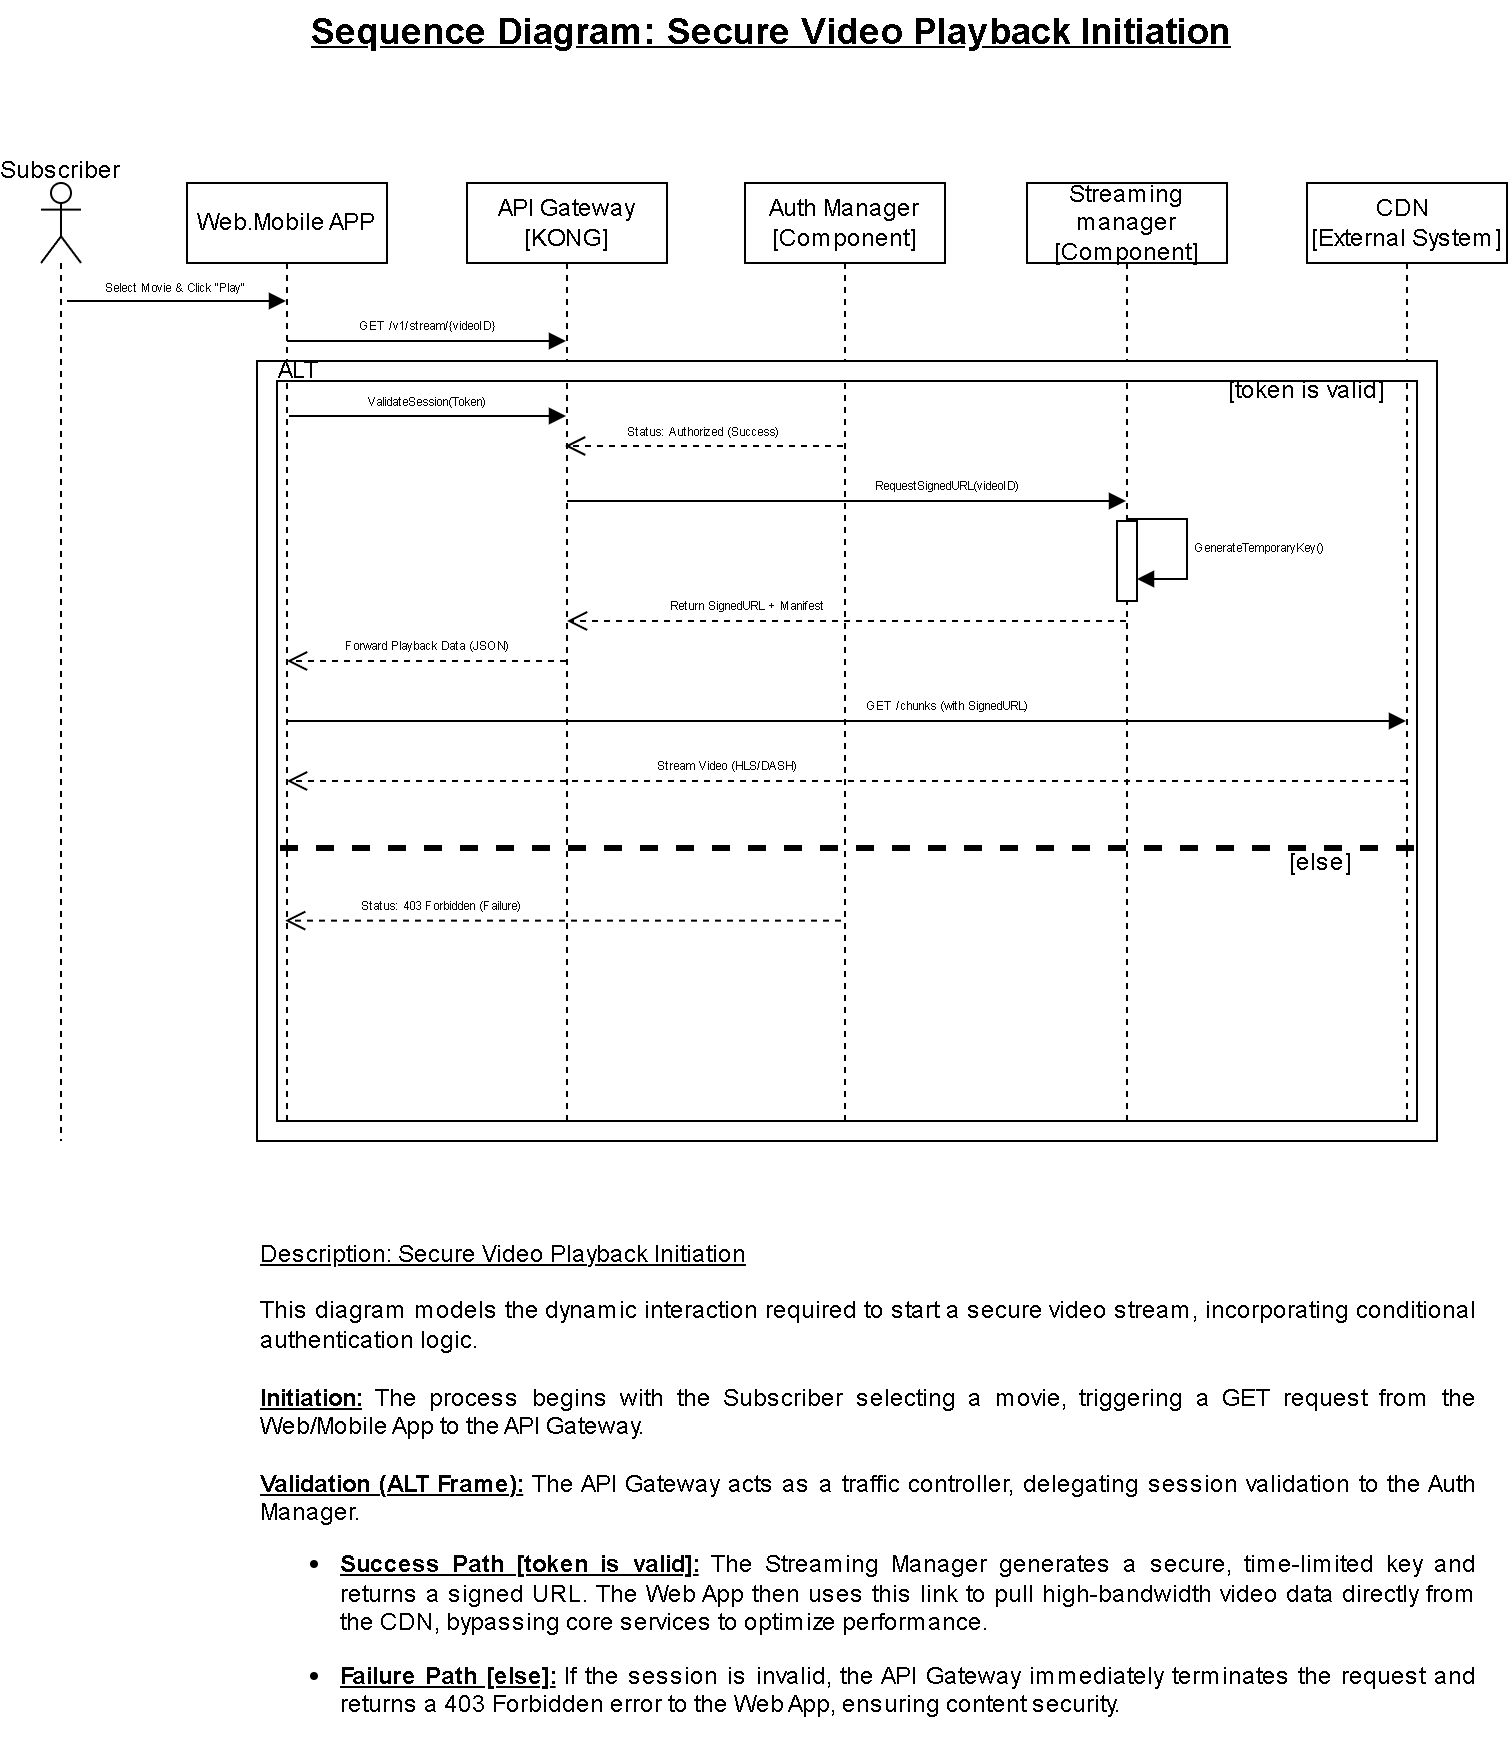

The diagram above was exported from draw.io. Its source (the exported page's mxGraphModel, read from the mxfile embedded in the PNG):
<mxGraphModel dx="1733" dy="1051" grid="1" gridSize="10" guides="1" tooltips="1" connect="1" arrows="1" fold="1" page="1" pageScale="1" pageWidth="850" pageHeight="1100" math="0" shadow="0">
  <root>
    <mxCell id="0" />
    <mxCell id="1" parent="0" />
    <mxCell id="xKvwOOf8NLTHsFuvRd4J-3" parent="1" style="shape=umlLifeline;perimeter=lifelinePerimeter;whiteSpace=wrap;html=1;container=1;dropTarget=0;collapsible=0;recursiveResize=0;outlineConnect=0;portConstraint=eastwest;newEdgeStyle={&quot;curved&quot;:0,&quot;rounded&quot;:0};participant=umlActor;" value="" vertex="1">
      <mxGeometry height="479" width="20" x="60" y="121" as="geometry" />
    </mxCell>
    <mxCell id="xKvwOOf8NLTHsFuvRd4J-4" parent="1" style="shape=umlLifeline;perimeter=lifelinePerimeter;whiteSpace=wrap;html=1;container=1;dropTarget=0;collapsible=0;recursiveResize=0;outlineConnect=0;portConstraint=eastwest;newEdgeStyle={&quot;curved&quot;:0,&quot;rounded&quot;:0};" value="Web.Mobile APP" vertex="1">
      <mxGeometry height="479" width="100" x="133" y="121" as="geometry" />
    </mxCell>
    <mxCell id="xKvwOOf8NLTHsFuvRd4J-5" parent="1" style="shape=umlLifeline;perimeter=lifelinePerimeter;whiteSpace=wrap;html=1;container=1;dropTarget=0;collapsible=0;recursiveResize=0;outlineConnect=0;portConstraint=eastwest;newEdgeStyle={&quot;curved&quot;:0,&quot;rounded&quot;:0};" value="API Gateway&lt;div&gt;[KONG]&lt;/div&gt;" vertex="1">
      <mxGeometry height="479" width="100" x="273" y="121" as="geometry" />
    </mxCell>
    <mxCell id="xKvwOOf8NLTHsFuvRd4J-6" parent="1" style="shape=umlLifeline;perimeter=lifelinePerimeter;whiteSpace=wrap;html=1;container=1;dropTarget=0;collapsible=0;recursiveResize=0;outlineConnect=0;portConstraint=eastwest;newEdgeStyle={&quot;curved&quot;:0,&quot;rounded&quot;:0};" value="Auth Manager&lt;div&gt;[Component]&lt;/div&gt;" vertex="1">
      <mxGeometry height="479" width="100" x="412" y="121" as="geometry" />
    </mxCell>
    <mxCell id="xKvwOOf8NLTHsFuvRd4J-7" parent="1" style="shape=umlLifeline;perimeter=lifelinePerimeter;whiteSpace=wrap;html=1;container=1;dropTarget=0;collapsible=0;recursiveResize=0;outlineConnect=0;portConstraint=eastwest;newEdgeStyle={&quot;curved&quot;:0,&quot;rounded&quot;:0};align=center;" value="Streaming manager&lt;div&gt;[Component]&lt;/div&gt;" vertex="1">
      <mxGeometry height="479" width="100" x="553" y="121" as="geometry" />
    </mxCell>
    <mxCell id="xKvwOOf8NLTHsFuvRd4J-15" parent="xKvwOOf8NLTHsFuvRd4J-7" style="html=1;points=[[0,0,0,0,5],[0,1,0,0,-5],[1,0,0,0,5],[1,1,0,0,-5]];perimeter=orthogonalPerimeter;outlineConnect=0;targetShapes=umlLifeline;portConstraint=eastwest;newEdgeStyle={&quot;curved&quot;:0,&quot;rounded&quot;:0};" value="" vertex="1">
      <mxGeometry height="40" width="10" x="45" y="169" as="geometry" />
    </mxCell>
    <mxCell id="xKvwOOf8NLTHsFuvRd4J-16" edge="1" parent="xKvwOOf8NLTHsFuvRd4J-7" style="html=1;align=left;spacingLeft=2;endArrow=block;rounded=0;edgeStyle=orthogonalEdgeStyle;curved=0;rounded=0;" target="xKvwOOf8NLTHsFuvRd4J-15" value="&lt;font style=&quot;font-size: 6px;&quot;&gt;GenerateTemporaryKey()&lt;/font&gt;">
      <mxGeometry relative="1" x="0.0084" as="geometry">
        <mxPoint as="offset" />
        <Array as="points">
          <mxPoint x="80" y="198" />
        </Array>
        <mxPoint x="50" y="168" as="sourcePoint" />
      </mxGeometry>
    </mxCell>
    <mxCell id="xKvwOOf8NLTHsFuvRd4J-8" parent="1" style="shape=umlLifeline;perimeter=lifelinePerimeter;whiteSpace=wrap;html=1;container=1;dropTarget=0;collapsible=0;recursiveResize=0;outlineConnect=0;portConstraint=eastwest;newEdgeStyle={&quot;curved&quot;:0,&quot;rounded&quot;:0};" value="CDN&amp;nbsp;&lt;div&gt;[External System]&lt;/div&gt;" vertex="1">
      <mxGeometry height="479" width="100" x="693" y="121" as="geometry" />
    </mxCell>
    <mxCell id="xKvwOOf8NLTHsFuvRd4J-9" parent="1" style="text;html=1;whiteSpace=wrap;strokeColor=none;fillColor=none;align=center;verticalAlign=middle;rounded=0;" value="Subscriber" vertex="1">
      <mxGeometry height="30" width="60" x="40" y="100" as="geometry" />
    </mxCell>
    <mxCell id="xKvwOOf8NLTHsFuvRd4J-21" edge="1" parent="1" style="html=1;verticalAlign=bottom;endArrow=open;dashed=1;endSize=8;curved=0;rounded=0;exitX=0;exitY=0;exitDx=127;exitDy=47.5;exitPerimeter=0;" target="xKvwOOf8NLTHsFuvRd4J-5" value="&lt;font style=&quot;font-size: 6px;&quot;&gt;Status: Authorized (Success)&lt;/font&gt;">
      <mxGeometry relative="1" x="0.0005" as="geometry">
        <mxPoint as="offset" />
        <mxPoint x="461" y="252.5" as="sourcePoint" />
        <mxPoint x="344" y="252.5" as="targetPoint" />
      </mxGeometry>
    </mxCell>
    <mxCell id="xKvwOOf8NLTHsFuvRd4J-22" edge="1" parent="1" style="html=1;verticalAlign=bottom;endArrow=open;dashed=1;endSize=8;curved=0;rounded=0;" value="&lt;font style=&quot;font-size: 6px;&quot;&gt;Return SignedURL + Manifest&lt;/font&gt;">
      <mxGeometry relative="1" x="0.356" as="geometry">
        <mxPoint as="offset" />
        <mxPoint x="602.5" y="340" as="sourcePoint" />
        <mxPoint x="323" y="340" as="targetPoint" />
      </mxGeometry>
    </mxCell>
    <mxCell id="xKvwOOf8NLTHsFuvRd4J-23" edge="1" parent="1" style="html=1;verticalAlign=bottom;endArrow=open;dashed=1;endSize=8;curved=0;rounded=0;" value="&lt;font style=&quot;font-size: 6px;&quot;&gt;Forward Playback Data (JSON)&lt;/font&gt;">
      <mxGeometry relative="1" x="-0.0026" as="geometry">
        <mxPoint as="offset" />
        <mxPoint x="322.5" y="360" as="sourcePoint" />
        <mxPoint x="183" y="360" as="targetPoint" />
      </mxGeometry>
    </mxCell>
    <mxCell id="xKvwOOf8NLTHsFuvRd4J-24" edge="1" parent="1" style="html=1;verticalAlign=bottom;endArrow=open;dashed=1;endSize=8;curved=0;rounded=0;" value="&lt;font style=&quot;font-size: 6px;&quot;&gt;Stream Video (HLS/DASH)&lt;/font&gt;">
      <mxGeometry relative="1" x="0.2136" as="geometry">
        <mxPoint as="offset" />
        <mxPoint x="742.5" y="420" as="sourcePoint" />
        <mxPoint x="183" y="420" as="targetPoint" />
      </mxGeometry>
    </mxCell>
    <mxCell id="xKvwOOf8NLTHsFuvRd4J-25" edge="1" parent="1" style="html=1;verticalAlign=bottom;endArrow=block;curved=0;rounded=0;fontSize=6;" target="xKvwOOf8NLTHsFuvRd4J-4" value="Select Movie &amp;amp; Click &quot;Play&quot;">
      <mxGeometry relative="1" width="80" x="-0.0002" as="geometry">
        <mxPoint as="offset" />
        <mxPoint x="73" y="180" as="sourcePoint" />
        <mxPoint x="153" y="180" as="targetPoint" />
      </mxGeometry>
    </mxCell>
    <mxCell id="xKvwOOf8NLTHsFuvRd4J-26" edge="1" parent="1" style="html=1;verticalAlign=bottom;endArrow=block;curved=0;rounded=0;" target="xKvwOOf8NLTHsFuvRd4J-5" value="&lt;font style=&quot;font-size: 6px;&quot;&gt;GET /v1/stream/{videoID}&lt;/font&gt;">
      <mxGeometry relative="1" width="80" x="-0.0024" as="geometry">
        <mxPoint as="offset" />
        <mxPoint x="183" y="200" as="sourcePoint" />
        <mxPoint x="293" y="200" as="targetPoint" />
      </mxGeometry>
    </mxCell>
    <mxCell id="xKvwOOf8NLTHsFuvRd4J-27" edge="1" parent="1" style="html=1;verticalAlign=bottom;endArrow=block;curved=0;rounded=0;exitX=0;exitY=0;exitDx=10;exitDy=22.5;exitPerimeter=0;" value="&lt;font style=&quot;font-size: 6px;&quot;&gt;ValidateSession(Token)&lt;/font&gt;">
      <mxGeometry relative="1" width="80" x="0.0005" as="geometry">
        <mxPoint as="offset" />
        <mxPoint x="183.99999999999994" y="237.5" as="sourcePoint" />
        <mxPoint x="322.5000000000001" y="237.5" as="targetPoint" />
      </mxGeometry>
    </mxCell>
    <mxCell id="xKvwOOf8NLTHsFuvRd4J-28" edge="1" parent="1" style="html=1;verticalAlign=bottom;endArrow=block;curved=0;rounded=0;" value="&lt;font style=&quot;font-size: 6px;&quot;&gt;RequestSignedURL(videoID)&lt;/font&gt;">
      <mxGeometry relative="1" width="80" x="0.3596" as="geometry">
        <mxPoint as="offset" />
        <mxPoint x="323" y="280" as="sourcePoint" />
        <mxPoint x="602.5" y="280" as="targetPoint" />
      </mxGeometry>
    </mxCell>
    <mxCell id="xKvwOOf8NLTHsFuvRd4J-29" edge="1" parent="1" style="html=1;verticalAlign=bottom;endArrow=block;curved=0;rounded=0;" value="&lt;font style=&quot;font-size: 6px;&quot;&gt;GET /chunks (with SignedURL)&lt;/font&gt;">
      <mxGeometry relative="1" width="80" x="0.1796" as="geometry">
        <mxPoint as="offset" />
        <mxPoint x="183" y="390" as="sourcePoint" />
        <mxPoint x="742.5" y="390" as="targetPoint" />
      </mxGeometry>
    </mxCell>
    <mxCell id="xKvwOOf8NLTHsFuvRd4J-30" parent="1" style="text;html=1;whiteSpace=wrap;strokeColor=none;fillColor=none;align=center;verticalAlign=middle;rounded=0;" value="&lt;font style=&quot;font-size: 18px;&quot;&gt;&lt;b&gt;&lt;u&gt;Sequence Diagram: Secure Video Playback Initiation&lt;/u&gt;&lt;/b&gt;&lt;/font&gt;" vertex="1">
      <mxGeometry height="30" width="475" x="188" y="30" as="geometry" />
    </mxCell>
    <mxCell id="xKvwOOf8NLTHsFuvRd4J-31" parent="1" style="text;html=1;whiteSpace=wrap;strokeColor=none;fillColor=none;align=left;verticalAlign=middle;rounded=0;" value="&lt;div style=&quot;text-align: justify;&quot;&gt;&lt;div&gt;&lt;u&gt;Description: Secure Video Playback Initiation&lt;/u&gt;&lt;/div&gt;&lt;div&gt;&lt;br&gt;&lt;/div&gt;&lt;div&gt;This diagram models the dynamic interaction required to start a secure video stream, incorporating conditional authentication logic.&lt;/div&gt;&lt;div&gt;&lt;br&gt;&lt;/div&gt;&lt;div&gt;&lt;u&gt;&lt;b&gt;Initiation:&lt;/b&gt;&lt;/u&gt; The process begins with the Subscriber selecting a movie, triggering a GET request from the Web/Mobile App to the API Gateway.&lt;/div&gt;&lt;div&gt;&lt;br&gt;&lt;/div&gt;&lt;div&gt;&lt;b&gt;&lt;u&gt;Validation (ALT Frame):&lt;/u&gt;&lt;/b&gt; The API Gateway acts as a traffic controller, delegating session validation to the Auth Manager.&lt;/div&gt;&lt;div&gt;&lt;ul&gt;&lt;li&gt;&lt;b&gt;&lt;u&gt;Success Path [token is valid]:&lt;/u&gt;&lt;/b&gt; The Streaming Manager generates a secure, time-limited key and returns a signed URL. The Web App then uses this link to pull high-bandwidth video data directly from the CDN, bypassing core services to optimize performance.&lt;/li&gt;&lt;/ul&gt;&lt;/div&gt;&lt;div&gt;&lt;ul&gt;&lt;li&gt;&lt;b&gt;&lt;u&gt;Failure Path [else]:&lt;/u&gt;&lt;/b&gt; If the session is invalid, the API Gateway immediately terminates the request and returns a 403 Forbidden error to the Web App, ensuring content security.&lt;/li&gt;&lt;/ul&gt;&lt;/div&gt;&lt;/div&gt;" vertex="1">
      <mxGeometry height="30" width="610" x="168" y="760" as="geometry" />
    </mxCell>
    <mxCell id="xKvwOOf8NLTHsFuvRd4J-33" parent="1" style="verticalLabelPosition=bottom;verticalAlign=top;html=1;shape=mxgraph.basic.frame;dx=10;whiteSpace=wrap;" value="" vertex="1">
      <mxGeometry height="390" width="590" x="168" y="210" as="geometry" />
    </mxCell>
    <mxCell id="xKvwOOf8NLTHsFuvRd4J-36" parent="1" style="line;strokeWidth=3;fillColor=none;align=left;verticalAlign=middle;spacingTop=-1;spacingLeft=3;spacingRight=3;rotatable=0;labelPosition=right;points=[];portConstraint=eastwest;strokeColor=inherit;dashed=1;" value="" vertex="1">
      <mxGeometry height="8" width="570" x="180" y="450" as="geometry" />
    </mxCell>
    <mxCell id="xKvwOOf8NLTHsFuvRd4J-37" edge="1" parent="1" source="xKvwOOf8NLTHsFuvRd4J-6" style="html=1;verticalAlign=bottom;endArrow=open;dashed=1;endSize=8;curved=0;rounded=0;exitX=0.48;exitY=0.77;exitDx=0;exitDy=0;exitPerimeter=0;" target="xKvwOOf8NLTHsFuvRd4J-4" value="&lt;font style=&quot;font-size: 6px;&quot;&gt;Status: 403 Forbidden (Failure)&lt;/font&gt;">
      <mxGeometry relative="1" x="0.4405" as="geometry">
        <mxPoint as="offset" />
        <mxPoint x="450" y="490" as="sourcePoint" />
        <mxPoint x="333" y="490" as="targetPoint" />
      </mxGeometry>
    </mxCell>
    <mxCell id="xKvwOOf8NLTHsFuvRd4J-38" parent="1" style="text;html=1;whiteSpace=wrap;strokeColor=none;fillColor=none;align=center;verticalAlign=middle;rounded=0;" value="ALT" vertex="1">
      <mxGeometry height="30" width="60" x="159" y="200" as="geometry" />
    </mxCell>
    <mxCell id="xKvwOOf8NLTHsFuvRd4J-39" parent="1" style="text;html=1;whiteSpace=wrap;strokeColor=none;fillColor=none;align=center;verticalAlign=middle;rounded=0;" value="[token is valid]" vertex="1">
      <mxGeometry height="30" width="80" x="653" y="210" as="geometry" />
    </mxCell>
    <mxCell id="xKvwOOf8NLTHsFuvRd4J-40" parent="1" style="text;html=1;whiteSpace=wrap;strokeColor=none;fillColor=none;align=center;verticalAlign=middle;rounded=0;" value="[else]" vertex="1">
      <mxGeometry height="30" width="60" x="670" y="446" as="geometry" />
    </mxCell>
  </root>
</mxGraphModel>